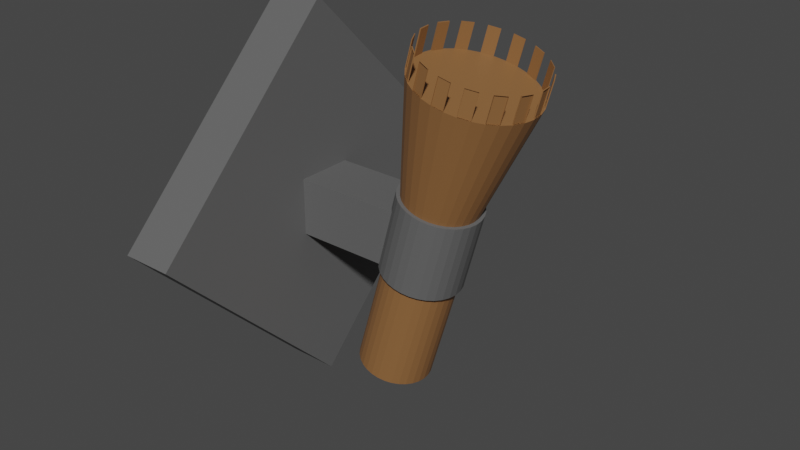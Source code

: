 # Source: Torch.blend  (saved by Blender 3.2.14; exported with 4.5.12 LTS)
import bpy
from mathutils import Matrix  # noqa: F401  (used for matrix-valued properties, if any)

bpy.ops.wm.read_factory_settings(use_empty=True)
scene = bpy.context.scene
scene.name = 'Scene'

# ---- collections
col_collection = bpy.data.collections.new('Collection'); scene.collection.children.link(col_collection)

# ---- materials (node trees are filled in below, after node groups)
mat_black = bpy.data.materials.new('Black')
mat_black.use_transparent_shadow = False
mat_wood = bpy.data.materials.new('Wood?')
mat_wood.use_transparent_shadow = False

# ---- material node trees
mat_black.use_nodes = True; mat_black.node_tree.nodes.clear()
_N = mat_black.node_tree.nodes; _L = mat_black.node_tree.links
n0 = _N.new('ShaderNodeBsdfPrincipled'); n0.name = 'Principled BSDF'; n0.location = (10, 300)
n0.distribution = 'GGX'
n0.subsurface_method = 'RANDOM_WALK_SKIN'
n0.inputs[0].default_value = (0.1193, 0.1193, 0.1193, 1.0)
n0.inputs[3].default_value = 1.45
n0.inputs[27].default_value = (0.0, 0.0, 0.0, 1.0)
n0.inputs[28].default_value = 1.0
n1 = _N.new('ShaderNodeOutputMaterial'); n1.name = 'Material Output'; n1.location = (300, 300)
_L.new(n0.outputs[0], n1.inputs[0])
n1.is_active_output = True
mat_wood.use_nodes = True; mat_wood.node_tree.nodes.clear()
_N = mat_wood.node_tree.nodes; _L = mat_wood.node_tree.links
n0 = _N.new('ShaderNodeBsdfPrincipled'); n0.name = 'Principled BSDF'; n0.location = (10, 300)
n0.distribution = 'GGX'
n0.subsurface_method = 'RANDOM_WALK_SKIN'
n0.inputs[0].default_value = (0.2738, 0.1274, 0.04538, 1.0)
n0.inputs[3].default_value = 1.45
n0.inputs[27].default_value = (0.0, 0.0, 0.0, 1.0)
n0.inputs[28].default_value = 1.0
n1 = _N.new('ShaderNodeOutputMaterial'); n1.name = 'Material Output'; n1.location = (300, 300)
_L.new(n0.outputs[0], n1.inputs[0])
n1.is_active_output = True

# ---- world
world_world = bpy.data.worlds.new('World'); scene.world = world_world
world_world.use_nodes = True; world_world.node_tree.nodes.clear()
_N = world_world.node_tree.nodes; _L = world_world.node_tree.links
n0 = _N.new('ShaderNodeOutputWorld'); n0.name = 'World Output'; n0.location = (300, 300)
n1 = _N.new('ShaderNodeBackground'); n1.name = 'Background'; n1.location = (10, 300)
n1.inputs[0].default_value = (0.05088, 0.05088, 0.05088, 1.0)
_L.new(n1.outputs[0], n0.inputs[0])
n0.is_active_output = True
world_world.color = (0.05088, 0.05088, 0.05088)
world_world.use_sun_shadow = False
world_world.sun_shadow_jitter_overblur = 0.0

# ---- meshes
me_cube_001 = bpy.data.meshes.new('Cube.001')
me_cube_001.from_pydata([(-1.0, -1.0, -1.0), (-1.0, -1.0, 1.0), (-1.0, 1.0, -1.0), (-1.0, 1.0, 1.0), (1.0, -1.0, -1.0), (1.0, -1.0, 1.0), (1.0, 1.0, -1.0), (1.0, 1.0, 1.0)], [], [(0, 1, 3, 2), (2, 3, 7, 6), (6, 7, 5, 4), (4, 5, 1, 0), (2, 6, 4, 0), (7, 3, 1, 5)])
_uv = me_cube_001.uv_layers.new(name='UVMap')
_uv.uv.foreach_set('vector', [0.375, 0.0, 0.625, 0.0, 0.625, 0.25, 0.375, 0.25, 0.375, 0.25, 0.625, 0.25, 0.625, 0.5, 0.375, 0.5, 0.375, 0.5, 0.625, 0.5, 0.625, 0.75, 0.375, 0.75, 0.375, 0.75, 0.625, 0.75, 0.625, 1.0, 0.375, 1.0, 0.125, 0.5, 0.375, 0.5, 0.375, 0.75, 0.125, 0.75, 0.625, 0.5, 0.875, 0.5, 0.875, 0.75, 0.625, 0.75])
me_cube_001.materials.append(mat_black)
me_cube_001.update()
me_cube_002 = bpy.data.meshes.new('Cube.002')
me_cube_002.from_pydata([(-1.0, -1.0, -1.0), (-1.0, -1.0, 1.0), (-1.0, 1.0, -1.0), (-1.0, 1.0, 1.0), (2.091, -1.0, -1.0), (2.091, -1.0, 1.0), (2.091, 1.0, -1.0), (2.091, 1.0, 1.0)], [], [(0, 1, 3, 2), (2, 3, 7, 6), (6, 7, 5, 4), (4, 5, 1, 0), (2, 6, 4, 0), (7, 3, 1, 5)])
_uv = me_cube_002.uv_layers.new(name='UVMap')
_uv.uv.foreach_set('vector', [0.375, 0.0, 0.625, 0.0, 0.625, 0.25, 0.375, 0.25, 0.375, 0.25, 0.625, 0.25, 0.625, 0.5, 0.375, 0.5, 0.375, 0.5, 0.625, 0.5, 0.625, 0.75, 0.375, 0.75, 0.375, 0.75, 0.625, 0.75, 0.625, 1.0, 0.375, 1.0, 0.125, 0.5, 0.375, 0.5, 0.375, 0.75, 0.125, 0.75, 0.625, 0.5, 0.875, 0.5, 0.875, 0.75, 0.625, 0.75])
me_cube_002.materials.append(mat_black)
me_cube_002.update()
me_cylinder = bpy.data.meshes.new('Cylinder')
me_cylinder.from_pydata([(-2.018e-08, 0.8414, -1.0), (-2.018e-08, 0.8414, 1.0), (0.1642, 0.8253, -1.0), (0.1642, 0.8253, 1.0), (0.322, 0.7774, -1.0), (0.322, 0.7774, 1.0), (0.4675, 0.6996, -1.0), (0.4675, 0.6996, 1.0), (0.595, 0.595, -1.0), (0.595, 0.595, 1.0), (0.6996, 0.4675, -1.0), (0.6996, 0.4675, 1.0), (0.7774, 0.322, -1.0), (0.7774, 0.322, 1.0), (0.8253, 0.1642, -1.0), (0.8253, 0.1642, 1.0), (0.8414, -3.896e-08, -1.0), (0.8414, -3.896e-08, 1.0), (0.8253, -0.1642, -1.0), (0.8253, -0.1642, 1.0), (0.7774, -0.322, -1.0), (0.7774, -0.322, 1.0), (0.6996, -0.4675, -1.0), (0.6996, -0.4675, 1.0), (0.595, -0.595, -1.0), (0.595, -0.595, 1.0), (0.4675, -0.6996, -1.0), (0.4675, -0.6996, 1.0), (0.322, -0.7774, -1.0), (0.322, -0.7774, 1.0), (0.1642, -0.8253, -1.0), (0.1642, -0.8253, 1.0), (-7.792e-08, -0.8414, -1.0), (-7.792e-08, -0.8414, 1.0), (-0.1642, -0.8253, -1.0), (-0.1642, -0.8253, 1.0), (-0.322, -0.7774, -1.0), (-0.322, -0.7774, 1.0), (-0.4675, -0.6996, -1.0), (-0.4675, -0.6996, 1.0), (-0.595, -0.595, -1.0), (-0.595, -0.595, 1.0), (-0.6996, -0.4675, -1.0), (-0.6996, -0.4675, 1.0), (-0.7774, -0.322, -1.0), (-0.7774, -0.322, 1.0), (-0.8253, -0.1642, -1.0), (-0.8253, -0.1642, 1.0), (-0.8414, 1.192e-08, -1.0), (-0.8414, 1.192e-08, 1.0), (-0.8253, 0.1642, -1.0), (-0.8253, 0.1642, 1.0), (-0.7774, 0.322, -1.0), (-0.7774, 0.322, 1.0), (-0.6996, 0.4675, -1.0), (-0.6996, 0.4675, 1.0), (-0.595, 0.595, -1.0), (-0.595, 0.595, 1.0), (-0.4675, 0.6996, -1.0), (-0.4675, 0.6996, 1.0), (-0.322, 0.7774, -1.0), (-0.322, 0.7774, 1.0), (-0.1642, 0.8253, -1.0), (-0.1642, 0.8253, 1.0), (0.0, 1.0, -1.0), (0.1951, 0.9808, -1.0), (0.1951, 0.9808, 1.0), (0.0, 1.0, 1.0), (0.3827, 0.9239, -1.0), (0.3827, 0.9239, 1.0), (0.5556, 0.8315, -1.0), (0.5556, 0.8315, 1.0), (0.7071, 0.7071, -1.0), (0.7071, 0.7071, 1.0), (0.8315, 0.5556, -1.0), (0.8315, 0.5556, 1.0), (0.9239, 0.3827, -1.0), (0.9239, 0.3827, 1.0), (0.9808, 0.1951, -1.0), (0.9808, 0.1951, 1.0), (1.0, -4.371e-08, -1.0), (1.0, -4.371e-08, 1.0), (0.9808, -0.1951, -1.0), (0.9808, -0.1951, 1.0), (0.9239, -0.3827, -1.0), (0.9239, -0.3827, 1.0), (0.8315, -0.5556, -1.0), (0.8315, -0.5556, 1.0), (0.7071, -0.7071, -1.0), (0.7071, -0.7071, 1.0), (0.5556, -0.8315, -1.0), (0.5556, -0.8315, 1.0), (0.3827, -0.9239, -1.0), (0.3827, -0.9239, 1.0), (0.1951, -0.9808, -1.0), (0.1951, -0.9808, 1.0), (-8.742e-08, -1.0, -1.0), (-8.742e-08, -1.0, 1.0), (-0.1951, -0.9808, -1.0), (-0.1951, -0.9808, 1.0), (-0.3827, -0.9239, -1.0), (-0.3827, -0.9239, 1.0), (-0.5556, -0.8315, -1.0), (-0.5556, -0.8315, 1.0), (-0.7071, -0.7071, -1.0), (-0.7071, -0.7071, 1.0), (-0.8315, -0.5556, -1.0), (-0.8315, -0.5556, 1.0), (-0.9239, -0.3827, -1.0), (-0.9239, -0.3827, 1.0), (-0.9808, -0.1951, -1.0), (-0.9808, -0.1951, 1.0), (-1.0, 1.192e-08, -1.0), (-1.0, 1.192e-08, 1.0), (-0.9808, 0.1951, -1.0), (-0.9808, 0.1951, 1.0), (-0.9239, 0.3827, -1.0), (-0.9239, 0.3827, 1.0), (-0.8315, 0.5556, -1.0), (-0.8315, 0.5556, 1.0), (-0.7071, 0.7071, -1.0), (-0.7071, 0.7071, 1.0), (-0.5556, 0.8315, -1.0), (-0.5556, 0.8315, 1.0), (-0.3827, 0.9239, -1.0), (-0.3827, 0.9239, 1.0), (-0.1951, 0.9808, -1.0), (-0.1951, 0.9808, 1.0)], [], [(64, 67, 66, 65), (65, 66, 69, 68), (68, 69, 71, 70), (70, 71, 73, 72), (72, 73, 75, 74), (74, 75, 77, 76), (76, 77, 79, 78), (78, 79, 81, 80), (80, 81, 83, 82), (82, 83, 85, 84), (84, 85, 87, 86), (86, 87, 89, 88), (88, 89, 91, 90), (90, 91, 93, 92), (92, 93, 95, 94), (94, 95, 97, 96), (96, 97, 99, 98), (98, 99, 101, 100), (100, 101, 103, 102), (102, 103, 105, 104), (104, 105, 107, 106), (106, 107, 109, 108), (108, 109, 111, 110), (110, 111, 113, 112), (112, 113, 115, 114), (114, 115, 117, 116), (116, 117, 119, 118), (118, 119, 121, 120), (120, 121, 123, 122), (122, 123, 125, 124), (124, 125, 127, 126), (126, 127, 67, 64), (2, 0, 64, 65), (1, 3, 66, 67), (4, 2, 65, 68), (3, 5, 69, 66), (6, 4, 68, 70), (5, 7, 71, 69), (8, 6, 70, 72), (7, 9, 73, 71), (10, 8, 72, 74), (9, 11, 75, 73), (12, 10, 74, 76), (11, 13, 77, 75), (14, 12, 76, 78), (13, 15, 79, 77), (16, 14, 78, 80), (15, 17, 81, 79), (18, 16, 80, 82), (17, 19, 83, 81), (20, 18, 82, 84), (19, 21, 85, 83), (22, 20, 84, 86), (21, 23, 87, 85), (24, 22, 86, 88), (23, 25, 89, 87), (26, 24, 88, 90), (25, 27, 91, 89), (28, 26, 90, 92), (27, 29, 93, 91), (30, 28, 92, 94), (29, 31, 95, 93), (32, 30, 94, 96), (31, 33, 97, 95), (34, 32, 96, 98), (33, 35, 99, 97), (36, 34, 98, 100), (35, 37, 101, 99), (38, 36, 100, 102), (37, 39, 103, 101), (40, 38, 102, 104), (39, 41, 105, 103), (42, 40, 104, 106), (41, 43, 107, 105), (44, 42, 106, 108), (43, 45, 109, 107), (46, 44, 108, 110), (45, 47, 111, 109), (48, 46, 110, 112), (47, 49, 113, 111), (50, 48, 112, 114), (49, 51, 115, 113), (52, 50, 114, 116), (51, 53, 117, 115), (54, 52, 116, 118), (53, 55, 119, 117), (56, 54, 118, 120), (55, 57, 121, 119), (58, 56, 120, 122), (57, 59, 123, 121), (60, 58, 122, 124), (59, 61, 125, 123), (62, 60, 124, 126), (61, 63, 127, 125), (0, 62, 126, 64), (63, 1, 67, 127)])
_uv = me_cylinder.uv_layers.new(name='UVMap')
_uv.uv.foreach_set('vector', [1.0, 0.5, 1.0, 1.0, 0.9688, 1.0, 0.9688, 0.5, 0.9688, 0.5, 0.9688, 1.0, 0.9375, 1.0, 0.9375, 0.5, 0.9375, 0.5, 0.9375, 1.0, 0.9062, 1.0, 0.9062, 0.5, 0.9062, 0.5, 0.9062, 1.0, 0.875, 1.0, 0.875, 0.5, 0.875, 0.5, 0.875, 1.0, 0.8438, 1.0, 0.8438, 0.5, 0.8438, 0.5, 0.8438, 1.0, 0.8125, 1.0, 0.8125, 0.5, 0.8125, 0.5, 0.8125, 1.0, 0.7812, 1.0, 0.7812, 0.5, 0.7812, 0.5, 0.7812, 1.0, 0.75, 1.0, 0.75, 0.5, 0.75, 0.5, 0.75, 1.0, 0.7188, 1.0, 0.7188, 0.5, 0.7188, 0.5, 0.7188, 1.0, 0.6875, 1.0, 0.6875, 0.5, 0.6875, 0.5, 0.6875, 1.0, 0.6562, 1.0, 0.6562, 0.5, 0.6562, 0.5, 0.6562, 1.0, 0.625, 1.0, 0.625, 0.5, 0.625, 0.5, 0.625, 1.0, 0.5938, 1.0, 0.5938, 0.5, 0.5938, 0.5, 0.5938, 1.0, 0.5625, 1.0, 0.5625, 0.5, 0.5625, 0.5, 0.5625, 1.0, 0.5312, 1.0, 0.5312, 0.5, 0.5312, 0.5, 0.5312, 1.0, 0.5, 1.0, 0.5, 0.5, 0.5, 0.5, 0.5, 1.0, 0.4688, 1.0, 0.4688, 0.5, 0.4688, 0.5, 0.4688, 1.0, 0.4375, 1.0, 0.4375, 0.5, 0.4375, 0.5, 0.4375, 1.0, 0.4062, 1.0, 0.4062, 0.5, 0.4062, 0.5, 0.4062, 1.0, 0.375, 1.0, 0.375, 0.5, 0.375, 0.5, 0.375, 1.0, 0.3438, 1.0, 0.3438, 0.5, 0.3438, 0.5, 0.3438, 1.0, 0.3125, 1.0, 0.3125, 0.5, 0.3125, 0.5, 0.3125, 1.0, 0.2812, 1.0, 0.2812, 0.5, 0.2812, 0.5, 0.2812, 1.0, 0.25, 1.0, 0.25, 0.5, 0.25, 0.5, 0.25, 1.0, 0.2188, 1.0, 0.2188, 0.5, 0.2188, 0.5, 0.2188, 1.0, 0.1875, 1.0, 0.1875, 0.5, 0.1875, 0.5, 0.1875, 1.0, 0.1562, 1.0, 0.1562, 0.5, 0.1562, 0.5, 0.1562, 1.0, 0.125, 1.0, 0.125, 0.5, 0.125, 0.5, 0.125, 1.0, 0.09375, 1.0, 0.09375, 0.5, 0.09375, 0.5, 0.09375, 1.0, 0.0625, 1.0, 0.0625, 0.5, 0.0625, 0.5, 0.0625, 1.0, 0.03125, 1.0, 0.03125, 0.5, 0.03125, 0.5, 0.03125, 1.0, 0.0, 1.0, 0.0, 0.5, 0.7894, 0.4481, 0.75, 0.4519, 0.75, 0.49, 0.7968, 0.4854, 0.25, 0.4519, 0.2894, 0.4481, 0.2968, 0.4854, 0.25, 0.49, 0.8273, 0.4366, 0.7894, 0.4481, 0.7968, 0.4854, 0.8418, 0.4717, 0.2894, 0.4481, 0.3273, 0.4366, 0.3418, 0.4717, 0.2968, 0.4854, 0.8622, 0.4179, 0.8273, 0.4366, 0.8418, 0.4717, 0.8833, 0.4496, 0.3273, 0.4366, 0.3622, 0.4179, 0.3833, 0.4496, 0.3418, 0.4717, 0.8928, 0.3928, 0.8622, 0.4179, 0.8833, 0.4496, 0.9197, 0.4197, 0.3622, 0.4179, 0.3928, 0.3928, 0.4197, 0.4197, 0.3833, 0.4496, 0.9179, 0.3622, 0.8928, 0.3928, 0.9197, 0.4197, 0.9496, 0.3833, 0.3928, 0.3928, 0.4179, 0.3622, 0.4496, 0.3833, 0.4197, 0.4197, 0.9366, 0.3273, 0.9179, 0.3622, 0.9496, 0.3833, 0.9717, 0.3418, 0.4179, 0.3622, 0.4366, 0.3273, 0.4717, 0.3418, 0.4496, 0.3833, 0.9481, 0.2894, 0.9366, 0.3273, 0.9717, 0.3418, 0.9854, 0.2968, 0.4366, 0.3273, 0.4481, 0.2894, 0.4854, 0.2968, 0.4717, 0.3418, 0.9519, 0.25, 0.9481, 0.2894, 0.9854, 0.2968, 0.99, 0.25, 0.4481, 0.2894, 0.4519, 0.25, 0.49, 0.25, 0.4854, 0.2968, 0.9481, 0.2106, 0.9519, 0.25, 0.99, 0.25, 0.9854, 0.2032, 0.4519, 0.25, 0.4481, 0.2106, 0.4854, 0.2032, 0.49, 0.25, 0.9366, 0.1727, 0.9481, 0.2106, 0.9854, 0.2032, 0.9717, 0.1582, 0.4481, 0.2106, 0.4366, 0.1727, 0.4717, 0.1582, 0.4854, 0.2032, 0.9179, 0.1378, 0.9366, 0.1727, 0.9717, 0.1582, 0.9496, 0.1167, 0.4366, 0.1727, 0.4179, 0.1378, 0.4496, 0.1167, 0.4717, 0.1582, 0.8928, 0.1072, 0.9179, 0.1378, 0.9496, 0.1167, 0.9197, 0.08029, 0.4179, 0.1378, 0.3928, 0.1072, 0.4197, 0.08029, 0.4496, 0.1167, 0.8622, 0.08209, 0.8928, 0.1072, 0.9197, 0.08029, 0.8833, 0.05045, 0.3928, 0.1072, 0.3622, 0.08209, 0.3833, 0.05045, 0.4197, 0.08029, 0.8273, 0.06343, 0.8622, 0.08209, 0.8833, 0.05045, 0.8418, 0.02827, 0.3622, 0.08209, 0.3273, 0.06343, 0.3418, 0.02827, 0.3833, 0.05045, 0.7894, 0.05194, 0.8273, 0.06343, 0.8418, 0.02827, 0.7968, 0.01461, 0.3273, 0.06343, 0.2894, 0.05194, 0.2968, 0.01461, 0.3418, 0.02827, 0.75, 0.04806, 0.7894, 0.05194, 0.7968, 0.01461, 0.75, 0.01, 0.2894, 0.05194, 0.25, 0.04806, 0.25, 0.01, 0.2968, 0.01461, 0.7106, 0.05194, 0.75, 0.04806, 0.75, 0.01, 0.7032, 0.01461, 0.25, 0.04806, 0.2106, 0.05194, 0.2032, 0.01461, 0.25, 0.01, 0.6727, 0.06343, 0.7106, 0.05194, 0.7032, 0.01461, 0.6582, 0.02827, 0.2106, 0.05194, 0.1727, 0.06343, 0.1582, 0.02827, 0.2032, 0.01461, 0.6378, 0.08209, 0.6727, 0.06343, 0.6582, 0.02827, 0.6167, 0.05045, 0.1727, 0.06343, 0.1378, 0.08209, 0.1167, 0.05045, 0.1582, 0.02827, 0.6072, 0.1072, 0.6378, 0.08209, 0.6167, 0.05045, 0.5803, 0.08029, 0.1378, 0.08209, 0.1072, 0.1072, 0.08029, 0.08029, 0.1167, 0.05045, 0.5821, 0.1378, 0.6072, 0.1072, 0.5803, 0.08029, 0.5504, 0.1167, 0.1072, 0.1072, 0.08209, 0.1378, 0.05045, 0.1167, 0.08029, 0.08029, 0.5634, 0.1727, 0.5821, 0.1378, 0.5504, 0.1167, 0.5283, 0.1582, 0.08209, 0.1378, 0.06343, 0.1727, 0.02827, 0.1582, 0.05045, 0.1167, 0.5519, 0.2106, 0.5634, 0.1727, 0.5283, 0.1582, 0.5146, 0.2032, 0.06343, 0.1727, 0.05194, 0.2106, 0.01461, 0.2032, 0.02827, 0.1582, 0.5481, 0.25, 0.5519, 0.2106, 0.5146, 0.2032, 0.51, 0.25, 0.05194, 0.2106, 0.04806, 0.25, 0.01, 0.25, 0.01461, 0.2032, 0.5519, 0.2894, 0.5481, 0.25, 0.51, 0.25, 0.5146, 0.2968, 0.04806, 0.25, 0.05194, 0.2894, 0.01461, 0.2968, 0.01, 0.25, 0.5634, 0.3273, 0.5519, 0.2894, 0.5146, 0.2968, 0.5283, 0.3418, 0.05194, 0.2894, 0.06343, 0.3273, 0.02827, 0.3418, 0.01461, 0.2968, 0.5821, 0.3622, 0.5634, 0.3273, 0.5283, 0.3418, 0.5504, 0.3833, 0.06343, 0.3273, 0.08209, 0.3622, 0.05045, 0.3833, 0.02827, 0.3418, 0.6072, 0.3928, 0.5821, 0.3622, 0.5504, 0.3833, 0.5803, 0.4197, 0.08209, 0.3622, 0.1072, 0.3928, 0.08029, 0.4197, 0.05045, 0.3833, 0.6378, 0.4179, 0.6072, 0.3928, 0.5803, 0.4197, 0.6167, 0.4496, 0.1072, 0.3928, 0.1378, 0.4179, 0.1167, 0.4496, 0.08029, 0.4197, 0.6727, 0.4366, 0.6378, 0.4179, 0.6167, 0.4496, 0.6582, 0.4717, 0.1378, 0.4179, 0.1727, 0.4366, 0.1582, 0.4717, 0.1167, 0.4496, 0.7106, 0.4481, 0.6727, 0.4366, 0.6582, 0.4717, 0.7032, 0.4854, 0.1727, 0.4366, 0.2106, 0.4481, 0.2032, 0.4854, 0.1582, 0.4717, 0.75, 0.4519, 0.7106, 0.4481, 0.7032, 0.4854, 0.75, 0.49, 0.2106, 0.4481, 0.25, 0.4519, 0.25, 0.49, 0.2032, 0.4854])
me_cylinder.materials.append(mat_black)
me_cylinder.update()
me_cylinder_001 = bpy.data.meshes.new('Cylinder.001')
me_cylinder_001.from_pydata([(0.0, 1.0, -1.0), (0.0, 1.0, 1.0), (0.1951, 0.9808, -1.0), (0.1951, 0.9808, 1.0), (0.3827, 0.9239, -1.0), (0.3827, 0.9239, 1.0), (0.5556, 0.8315, -1.0), (0.5556, 0.8315, 1.0), (0.7071, 0.7071, -1.0), (0.7071, 0.7071, 1.0), (0.8315, 0.5556, -1.0), (0.8315, 0.5556, 1.0), (0.9239, 0.3827, -1.0), (0.9239, 0.3827, 1.0), (0.9808, 0.1951, -1.0), (0.9808, 0.1951, 1.0), (1.0, -4.371e-08, -1.0), (1.0, -4.371e-08, 1.0), (0.9808, -0.1951, -1.0), (0.9808, -0.1951, 1.0), (0.9239, -0.3827, -1.0), (0.9239, -0.3827, 1.0), (0.8315, -0.5556, -1.0), (0.8315, -0.5556, 1.0), (0.7071, -0.7071, -1.0), (0.7071, -0.7071, 1.0), (0.5556, -0.8315, -1.0), (0.5556, -0.8315, 1.0), (0.3827, -0.9239, -1.0), (0.3827, -0.9239, 1.0), (0.1951, -0.9808, -1.0), (0.1951, -0.9808, 1.0), (-8.742e-08, -1.0, -1.0), (-8.742e-08, -1.0, 1.0), (-0.1951, -0.9808, -1.0), (-0.1951, -0.9808, 1.0), (-0.3827, -0.9239, -1.0), (-0.3827, -0.9239, 1.0), (-0.5556, -0.8315, -1.0), (-0.5556, -0.8315, 1.0), (-0.7071, -0.7071, -1.0), (-0.7071, -0.7071, 1.0), (-0.8315, -0.5556, -1.0), (-0.8315, -0.5556, 1.0), (-0.9239, -0.3827, -1.0), (-0.9239, -0.3827, 1.0), (-0.9808, -0.1951, -1.0), (-0.9808, -0.1951, 1.0), (-1.0, 1.192e-08, -1.0), (-1.0, 1.192e-08, 1.0), (-0.9808, 0.1951, -1.0), (-0.9808, 0.1951, 1.0), (-0.9239, 0.3827, -1.0), (-0.9239, 0.3827, 1.0), (-0.8315, 0.5556, -1.0), (-0.8315, 0.5556, 1.0), (-0.7071, 0.7071, -1.0), (-0.7071, 0.7071, 1.0), (-0.5556, 0.8315, -1.0), (-0.5556, 0.8315, 1.0), (-0.3827, 0.9239, -1.0), (-0.3827, 0.9239, 1.0), (-0.1951, 0.9808, -1.0), (-0.1951, 0.9808, 1.0), (0.3896, 1.608, 4.404), (0.06977, 1.639, 4.404), (0.6971, 1.514, 4.404), (0.9805, 1.363, 4.404), (1.229, 1.159, 4.404), (1.433, 0.9107, 4.404), (1.584, 0.6273, 4.404), (1.678, 0.3198, 4.404), (1.709, -5.391e-08, 4.404), (1.678, -0.3198, 4.404), (1.584, -0.6273, 4.404), (1.433, -0.9107, 4.404), (1.229, -1.159, 4.404), (0.9805, -1.363, 4.404), (0.6971, -1.514, 4.404), (0.3896, -1.608, 4.404), (0.06977, -1.639, 4.404), (-0.25, -1.608, 4.404), (-0.5575, -1.514, 4.404), (-0.8409, -1.363, 4.404), (-1.089, -1.159, 4.404), (-1.293, -0.9107, 4.404), (-1.445, -0.6273, 4.404), (-1.538, -0.3198, 4.404), (-1.569, 3.729e-08, 4.404), (-1.538, 0.3198, 4.404), (-1.445, 0.6273, 4.404), (-1.293, 0.9107, 4.404), (-1.089, 1.159, 4.404), (-0.8409, 1.363, 4.404), (-0.5575, 1.514, 4.404), (-0.25, 1.608, 4.404), (-0.05583, 1.0, -4.209), (0.1393, 0.9808, -4.209), (0.3269, 0.9239, -4.209), (0.4997, 0.8315, -4.209), (0.6513, 0.7071, -4.209), (0.7756, 0.5556, -4.209), (0.8681, 0.3827, -4.209), (0.925, 0.1951, -4.209), (0.9442, -4.371e-08, -4.209), (0.925, -0.1951, -4.209), (0.8681, -0.3827, -4.209), (0.7756, -0.5556, -4.209), (0.6513, -0.7071, -4.209), (0.4997, -0.8315, -4.209), (0.3269, -0.9239, -4.209), (0.1393, -0.9808, -4.209), (-0.05583, -1.0, -4.209), (-0.2509, -0.9808, -4.209), (-0.4385, -0.9239, -4.209), (-0.6114, -0.8315, -4.209), (-0.7629, -0.7071, -4.209), (-0.8873, -0.5556, -4.209), (-0.9797, -0.3827, -4.209), (-1.037, -0.1951, -4.209), (-1.056, 1.192e-08, -4.209), (-1.037, 0.1951, -4.209), (-0.9797, 0.3827, -4.209), (-0.8873, 0.5556, -4.209), (-0.7629, 0.7071, -4.209), (-0.6114, 0.8315, -4.209), (-0.4385, 0.9239, -4.209), (-0.2509, 0.9808, -4.209), (0.3896, 1.608, 5.131), (0.06977, 1.639, 5.131), (0.6971, 1.514, 5.131), (0.9805, 1.363, 5.131), (1.229, 1.159, 5.131), (1.433, 0.9107, 5.131), (1.584, 0.6273, 5.131), (1.678, 0.3198, 5.131), (1.709, -5.391e-08, 5.131), (1.678, -0.3198, 5.131), (1.584, -0.6273, 5.131), (1.433, -0.9107, 5.131), (1.229, -1.159, 5.131), (0.9805, -1.363, 5.131), (0.6971, -1.514, 5.131), (0.3896, -1.608, 5.131), (0.06977, -1.639, 5.131), (-0.25, -1.608, 5.131), (-0.5575, -1.514, 5.131), (-0.8409, -1.363, 5.131), (-1.089, -1.159, 5.131), (-1.293, -0.9107, 5.131), (-1.445, -0.6273, 5.131), (-1.538, -0.3198, 5.131), (-1.569, 3.729e-08, 5.131), (-1.538, 0.3198, 5.131), (-1.445, 0.6273, 5.131), (-1.293, 0.9107, 5.131), (-1.089, 1.159, 5.131), (-0.8409, 1.363, 5.131), (-0.5575, 1.514, 5.131), (-0.25, 1.608, 5.131), (-1.426, -0.6173, 4.404), (-1.275, -0.9007, 4.404), (-1.426, -0.6173, 5.131), (-1.275, -0.9007, 5.131), (-1.54, 0.002927, 4.404), (-1.508, -0.3169, 4.404), (-1.54, 0.002927, 5.131), (-1.508, -0.3169, 5.131), (-1.408, 0.616, 4.404), (-1.501, 0.3085, 4.404), (-1.408, 0.616, 5.131), (-1.501, 0.3085, 5.131), (-1.082, 1.153, 4.404), (-1.286, 0.9049, 4.404), (-1.082, 1.153, 5.131), (-1.286, 0.9049, 5.131), (-0.5533, 1.506, 4.404), (-0.8367, 1.355, 4.404), (-0.5533, 1.506, 5.131), (-0.8367, 1.355, 5.131), (0.07095, 1.627, 4.404), (-0.2489, 1.596, 4.404), (0.07095, 1.627, 5.131), (-0.2489, 1.596, 5.131), (0.6893, 1.489, 4.404), (0.3818, 1.582, 4.404), (0.6893, 1.489, 5.131), (0.3818, 1.582, 5.131), (1.219, 1.148, 4.404), (0.971, 1.351, 4.404), (1.219, 1.148, 5.131), (0.971, 1.351, 5.131), (1.561, 0.6148, 4.404), (1.409, 0.8982, 4.404), (1.561, 0.6148, 5.131), (1.409, 0.8982, 5.131), (1.683, -0.002588, 4.404), (1.651, 0.3172, 4.404), (1.683, -0.002588, 5.131), (1.651, 0.3172, 5.131), (1.547, -0.6161, 4.404), (1.641, -0.3086, 4.404), (1.547, -0.6161, 5.131), (1.641, -0.3086, 5.131), (1.203, -1.138, 4.404), (1.406, -0.8891, 4.404), (1.203, -1.138, 5.131), (1.406, -0.8891, 5.131), (0.6841, -1.49, 4.404), (0.9675, -1.339, 4.404), (0.6841, -1.49, 5.131), (0.9675, -1.339, 5.131), (0.06758, -1.617, 4.404), (0.3874, -1.585, 4.404), (0.06758, -1.617, 5.131), (0.3874, -1.585, 5.131), (-0.5485, -1.485, 4.404), (-0.241, -1.578, 4.404), (-0.5485, -1.485, 5.131), (-0.241, -1.578, 5.131), (-1.071, -1.136, 4.404), (-0.8221, -1.34, 4.404), (-1.071, -1.136, 5.131), (-0.8221, -1.34, 5.131)], [], [(0, 1, 3, 2), (2, 3, 5, 4), (4, 5, 7, 6), (6, 7, 9, 8), (8, 9, 11, 10), (10, 11, 13, 12), (12, 13, 15, 14), (14, 15, 17, 16), (16, 17, 19, 18), (18, 19, 21, 20), (20, 21, 23, 22), (22, 23, 25, 24), (24, 25, 27, 26), (26, 27, 29, 28), (28, 29, 31, 30), (30, 31, 33, 32), (32, 33, 35, 34), (34, 35, 37, 36), (36, 37, 39, 38), (38, 39, 41, 40), (40, 41, 43, 42), (42, 43, 45, 44), (44, 45, 47, 46), (46, 47, 49, 48), (48, 49, 51, 50), (50, 51, 53, 52), (52, 53, 55, 54), (54, 55, 57, 56), (56, 57, 59, 58), (58, 59, 61, 60), (53, 51, 89, 90), (60, 61, 63, 62), (62, 63, 1, 0), (36, 38, 115, 114), (152, 166, 164, 88), (9, 7, 67, 68), (27, 25, 76, 77), (45, 43, 85, 86), (63, 61, 94, 95), (19, 17, 72, 73), (37, 35, 81, 82), (55, 53, 90, 91), (11, 9, 68, 69), (29, 27, 77, 78), (47, 45, 86, 87), (3, 1, 65, 64), (1, 63, 95, 65), (21, 19, 73, 74), (39, 37, 82, 83), (57, 55, 91, 92), (13, 11, 69, 70), (31, 29, 78, 79), (49, 47, 87, 88), (5, 3, 64, 66), (23, 21, 74, 75), (41, 39, 83, 84), (59, 57, 92, 93), (15, 13, 70, 71), (33, 31, 79, 80), (51, 49, 88, 89), (7, 5, 66, 67), (25, 23, 75, 76), (43, 41, 84, 85), (61, 59, 93, 94), (17, 15, 71, 72), (35, 33, 80, 81), (96, 97, 98, 99, 100, 101, 102, 103, 104, 105, 106, 107, 108, 109, 110, 111, 112, 113, 114, 115, 116, 117, 118, 119, 120, 121, 122, 123, 124, 125, 126, 127), (54, 56, 124, 123), (10, 12, 102, 101), (28, 30, 111, 110), (46, 48, 120, 119), (2, 4, 98, 97), (20, 22, 107, 106), (38, 40, 116, 115), (56, 58, 125, 124), (12, 14, 103, 102), (30, 32, 112, 111), (48, 50, 121, 120), (4, 6, 99, 98), (22, 24, 108, 107), (40, 42, 117, 116), (58, 60, 126, 125), (14, 16, 104, 103), (32, 34, 113, 112), (50, 52, 122, 121), (6, 8, 100, 99), (24, 26, 109, 108), (42, 44, 118, 117), (60, 62, 127, 126), (16, 18, 105, 104), (34, 36, 114, 113), (52, 54, 123, 122), (8, 10, 101, 100), (26, 28, 110, 109), (44, 46, 119, 118), (0, 2, 97, 96), (62, 0, 96, 127), (18, 20, 106, 105), (139, 207, 206, 140), (153, 171, 170, 154), (142, 210, 208, 78), (156, 174, 172, 92), (130, 186, 184, 66), (144, 214, 212, 80), (94, 176, 177, 93), (67, 189, 191, 131), (146, 218, 216, 82), (159, 183, 182, 129), (134, 194, 192, 70), (147, 223, 222, 148), (135, 199, 198, 136), (149, 163, 162, 150), (73, 201, 203, 137), (64, 65, 95, 94, 93, 92, 91, 90, 89, 88, 87, 86, 85, 84, 83, 82, 81, 80, 79, 78, 77, 76, 75, 74, 73, 72, 71, 70, 69, 68, 67, 66), (160, 162, 163, 161), (150, 162, 160, 86), (85, 161, 163, 149), (86, 160, 161, 85), (164, 166, 167, 165), (151, 167, 166, 152), (88, 164, 165, 87), (87, 165, 167, 151), (168, 170, 171, 169), (154, 170, 168, 90), (89, 169, 171, 153), (90, 168, 169, 89), (172, 174, 175, 173), (155, 175, 174, 156), (91, 173, 175, 155), (92, 172, 173, 91), (176, 178, 179, 177), (93, 177, 179, 157), (157, 179, 178, 158), (158, 178, 176, 94), (180, 182, 183, 181), (129, 182, 180, 65), (95, 181, 183, 159), (65, 180, 181, 95), (184, 186, 187, 185), (128, 187, 186, 130), (66, 184, 185, 64), (64, 185, 187, 128), (188, 190, 191, 189), (68, 188, 189, 67), (132, 190, 188, 68), (131, 191, 190, 132), (192, 194, 195, 193), (69, 193, 195, 133), (133, 195, 194, 134), (70, 192, 193, 69), (196, 198, 199, 197), (136, 198, 196, 72), (71, 197, 199, 135), (72, 196, 197, 71), (200, 202, 203, 201), (137, 203, 202, 138), (74, 200, 201, 73), (138, 202, 200, 74), (204, 206, 207, 205), (140, 206, 204, 76), (75, 205, 207, 139), (76, 204, 205, 75), (208, 210, 211, 209), (77, 209, 211, 141), (78, 208, 209, 77), (141, 211, 210, 142), (212, 214, 215, 213), (80, 212, 213, 79), (143, 215, 214, 144), (79, 213, 215, 143), (216, 218, 219, 217), (82, 216, 217, 81), (145, 219, 218, 146), (81, 217, 219, 145), (220, 222, 223, 221), (148, 222, 220, 84), (83, 221, 223, 147), (84, 220, 221, 83)])
_uv = me_cylinder_001.uv_layers.new(name='UVMap')
_uv.uv.foreach_set('vector', [1.0, 0.5, 1.0, 1.0, 0.9688, 1.0, 0.9688, 0.5, 0.9688, 0.5, 0.9688, 1.0, 0.9375, 1.0, 0.9375, 0.5, 0.9375, 0.5, 0.9375, 1.0, 0.9062, 1.0, 0.9062, 0.5, 0.9062, 0.5, 0.9062, 1.0, 0.875, 1.0, 0.875, 0.5, 0.875, 0.5, 0.875, 1.0, 0.8438, 1.0, 0.8438, 0.5, 0.8438, 0.5, 0.8438, 1.0, 0.8125, 1.0, 0.8125, 0.5, 0.8125, 0.5, 0.8125, 1.0, 0.7812, 1.0, 0.7812, 0.5, 0.7812, 0.5, 0.7812, 1.0, 0.75, 1.0, 0.75, 0.5, 0.75, 0.5, 0.75, 1.0, 0.7188, 1.0, 0.7188, 0.5, 0.7188, 0.5, 0.7188, 1.0, 0.6875, 1.0, 0.6875, 0.5, 0.6875, 0.5, 0.6875, 1.0, 0.6562, 1.0, 0.6562, 0.5, 0.6562, 0.5, 0.6562, 1.0, 0.625, 1.0, 0.625, 0.5, 0.625, 0.5, 0.625, 1.0, 0.5938, 1.0, 0.5938, 0.5, 0.5938, 0.5, 0.5938, 1.0, 0.5625, 1.0, 0.5625, 0.5, 0.5625, 0.5, 0.5625, 1.0, 0.5312, 1.0, 0.5312, 0.5, 0.5312, 0.5, 0.5312, 1.0, 0.5, 1.0, 0.5, 0.5, 0.5, 0.5, 0.5, 1.0, 0.4688, 1.0, 0.4688, 0.5, 0.4688, 0.5, 0.4688, 1.0, 0.4375, 1.0, 0.4375, 0.5, 0.4375, 0.5, 0.4375, 1.0, 0.4062, 1.0, 0.4062, 0.5, 0.4062, 0.5, 0.4062, 1.0, 0.375, 1.0, 0.375, 0.5, 0.375, 0.5, 0.375, 1.0, 0.3438, 1.0, 0.3438, 0.5, 0.3438, 0.5, 0.3438, 1.0, 0.3125, 1.0, 0.3125, 0.5, 0.3125, 0.5, 0.3125, 1.0, 0.2812, 1.0, 0.2812, 0.5, 0.2812, 0.5, 0.2812, 1.0, 0.25, 1.0, 0.25, 0.5, 0.25, 0.5, 0.25, 1.0, 0.2188, 1.0, 0.2188, 0.5, 0.2188, 0.5, 0.2188, 1.0, 0.1875, 1.0, 0.1875, 0.5, 0.1875, 0.5, 0.1875, 1.0, 0.1562, 1.0, 0.1562, 0.5, 0.1562, 0.5, 0.1562, 1.0, 0.125, 1.0, 0.125, 0.5, 0.125, 0.5, 0.125, 1.0, 0.09375, 1.0, 0.09375, 0.5, 0.09375, 0.5, 0.09375, 1.0, 0.0625, 1.0, 0.0625, 0.5, 0.1875, 1.0, 0.2188, 1.0, 0.2188, 1.0, 0.1875, 1.0, 0.0625, 0.5, 0.0625, 1.0, 0.03125, 1.0, 0.03125, 0.5, 0.03125, 0.5, 0.03125, 1.0, 0.0, 1.0, 0.0, 0.5, 0.4375, 0.5, 0.4062, 0.5, 0.4062, 0.5, 0.4375, 0.5, 0.0, 0.0, 0.0, 0.0, 0.0, 0.0, 0.0, 0.0, 0.875, 1.0, 0.9062, 1.0, 0.9062, 1.0, 0.875, 1.0, 0.5938, 1.0, 0.625, 1.0, 0.625, 1.0, 0.5938, 1.0, 0.3125, 1.0, 0.3438, 1.0, 0.3438, 1.0, 0.3125, 1.0, 0.03125, 1.0, 0.0625, 1.0, 0.0625, 1.0, 0.03125, 1.0, 0.7188, 1.0, 0.75, 1.0, 0.75, 1.0, 0.7188, 1.0, 0.4375, 1.0, 0.4688, 1.0, 0.4688, 1.0, 0.4375, 1.0, 0.1562, 1.0, 0.1875, 1.0, 0.1875, 1.0, 0.1562, 1.0, 0.8438, 1.0, 0.875, 1.0, 0.875, 1.0, 0.8438, 1.0, 0.5625, 1.0, 0.5938, 1.0, 0.5938, 1.0, 0.5625, 1.0, 0.2812, 1.0, 0.3125, 1.0, 0.3125, 1.0, 0.2812, 1.0, 0.9688, 1.0, 1.0, 1.0, 1.0, 1.0, 0.9688, 1.0, 0.0, 1.0, 0.03125, 1.0, 0.03125, 1.0, 0.0, 1.0, 0.6875, 1.0, 0.7188, 1.0, 0.7188, 1.0, 0.6875, 1.0, 0.4062, 1.0, 0.4375, 1.0, 0.4375, 1.0, 0.4062, 1.0, 0.125, 1.0, 0.1562, 1.0, 0.1562, 1.0, 0.125, 1.0, 0.8125, 1.0, 0.8438, 1.0, 0.8438, 1.0, 0.8125, 1.0, 0.5312, 1.0, 0.5625, 1.0, 0.5625, 1.0, 0.5312, 1.0, 0.25, 1.0, 0.2812, 1.0, 0.2812, 1.0, 0.25, 1.0, 0.9375, 1.0, 0.9688, 1.0, 0.9688, 1.0, 0.9375, 1.0, 0.6562, 1.0, 0.6875, 1.0, 0.6875, 1.0, 0.6562, 1.0, 0.375, 1.0, 0.4062, 1.0, 0.4062, 1.0, 0.375, 1.0, 0.09375, 1.0, 0.125, 1.0, 0.125, 1.0, 0.09375, 1.0, 0.7812, 1.0, 0.8125, 1.0, 0.8125, 1.0, 0.7812, 1.0, 0.5, 1.0, 0.5312, 1.0, 0.5312, 1.0, 0.5, 1.0, 0.2188, 1.0, 0.25, 1.0, 0.25, 1.0, 0.2188, 1.0, 0.9062, 1.0, 0.9375, 1.0, 0.9375, 1.0, 0.9062, 1.0, 0.625, 1.0, 0.6562, 1.0, 0.6562, 1.0, 0.625, 1.0, 0.3438, 1.0, 0.375, 1.0, 0.375, 1.0, 0.3438, 1.0, 0.0625, 1.0, 0.09375, 1.0, 0.09375, 1.0, 0.0625, 1.0, 0.75, 1.0, 0.7812, 1.0, 0.7812, 1.0, 0.75, 1.0, 0.4688, 1.0, 0.5, 1.0, 0.5, 1.0, 0.4688, 1.0, 0.75, 0.49, 0.7968, 0.4854, 0.8418, 0.4717, 0.8833, 0.4496, 0.9197, 0.4197, 0.9496, 0.3833, 0.9717, 0.3418, 0.9854, 0.2968, 0.99, 0.25, 0.9854, 0.2032, 0.9717, 0.1582, 0.9496, 0.1167, 0.9197, 0.08029, 0.8833, 0.05045, 0.8418, 0.02827, 0.7968, 0.01461, 0.75, 0.01, 0.7032, 0.01461, 0.6582, 0.02827, 0.6167, 0.05045, 0.5803, 0.08029, 0.5504, 0.1167, 0.5283, 0.1582, 0.5146, 0.2032, 0.51, 0.25, 0.5146, 0.2968, 0.5283, 0.3418, 0.5504, 0.3833, 0.5803, 0.4197, 0.6167, 0.4496, 0.6582, 0.4717, 0.7032, 0.4854, 0.1562, 0.5, 0.125, 0.5, 0.125, 0.5, 0.1562, 0.5, 0.8438, 0.5, 0.8125, 0.5, 0.8125, 0.5, 0.8438, 0.5, 0.5625, 0.5, 0.5312, 0.5, 0.5312, 0.5, 0.5625, 0.5, 0.2812, 0.5, 0.25, 0.5, 0.25, 0.5, 0.2812, 0.5, 0.9688, 0.5, 0.9375, 0.5, 0.9375, 0.5, 0.9688, 0.5, 0.6875, 0.5, 0.6562, 0.5, 0.6562, 0.5, 0.6875, 0.5, 0.4062, 0.5, 0.375, 0.5, 0.375, 0.5, 0.4062, 0.5, 0.125, 0.5, 0.09375, 0.5, 0.09375, 0.5, 0.125, 0.5, 0.8125, 0.5, 0.7812, 0.5, 0.7812, 0.5, 0.8125, 0.5, 0.5312, 0.5, 0.5, 0.5, 0.5, 0.5, 0.5312, 0.5, 0.25, 0.5, 0.2188, 0.5, 0.2188, 0.5, 0.25, 0.5, 0.9375, 0.5, 0.9062, 0.5, 0.9062, 0.5, 0.9375, 0.5, 0.6562, 0.5, 0.625, 0.5, 0.625, 0.5, 0.6562, 0.5, 0.375, 0.5, 0.3438, 0.5, 0.3438, 0.5, 0.375, 0.5, 0.09375, 0.5, 0.0625, 0.5, 0.0625, 0.5, 0.09375, 0.5, 0.7812, 0.5, 0.75, 0.5, 0.75, 0.5, 0.7812, 0.5, 0.5, 0.5, 0.4688, 0.5, 0.4688, 0.5, 0.5, 0.5, 0.2188, 0.5, 0.1875, 0.5, 0.1875, 0.5, 0.2188, 0.5, 0.9062, 0.5, 0.875, 0.5, 0.875, 0.5, 0.9062, 0.5, 0.625, 0.5, 0.5938, 0.5, 0.5938, 0.5, 0.625, 0.5, 0.3438, 0.5, 0.3125, 0.5, 0.3125, 0.5, 0.3438, 0.5, 0.0625, 0.5, 0.03125, 0.5, 0.03125, 0.5, 0.0625, 0.5, 0.75, 0.5, 0.7188, 0.5, 0.7188, 0.5, 0.75, 0.5, 0.4688, 0.5, 0.4375, 0.5, 0.4375, 0.5, 0.4688, 0.5, 0.1875, 0.5, 0.1562, 0.5, 0.1562, 0.5, 0.1875, 0.5, 0.875, 0.5, 0.8438, 0.5, 0.8438, 0.5, 0.875, 0.5, 0.5938, 0.5, 0.5625, 0.5, 0.5625, 0.5, 0.5938, 0.5, 0.3125, 0.5, 0.2812, 0.5, 0.2812, 0.5, 0.3125, 0.5, 1.0, 0.5, 0.9688, 0.5, 0.9688, 0.5, 1.0, 0.5, 0.03125, 0.5, 0.0, 0.5, 0.0, 0.5, 0.03125, 0.5, 0.7188, 0.5, 0.6875, 0.5, 0.6875, 0.5, 0.7188, 0.5, 0.0, 0.0, 0.0, 0.0, 0.0, 0.0, 0.0, 0.0, 0.0, 0.0, 0.0, 0.0, 0.0, 0.0, 0.0, 0.0, 0.0, 0.0, 0.0, 0.0, 0.0, 0.0, 0.0, 0.0, 0.0, 0.0, 0.0, 0.0, 0.0, 0.0, 0.0, 0.0, 0.0, 0.0, 0.0, 0.0, 0.0, 0.0, 0.0, 0.0, 0.0, 0.0, 0.0, 0.0, 0.0, 0.0, 0.0, 0.0, 0.0625, 1.0, 0.0625, 1.0, 0.09375, 1.0, 0.09375, 1.0, 0.0, 0.0, 0.0, 0.0, 0.0, 0.0, 0.0, 0.0, 0.0, 0.0, 0.0, 0.0, 0.0, 0.0, 0.0, 0.0, 0.0, 0.0, 0.0, 0.0, 0.0, 0.0, 0.0, 0.0, 0.0, 0.0, 0.0, 0.0, 0.0, 0.0, 0.0, 0.0, 0.0, 0.0, 0.0, 0.0, 0.0, 0.0, 0.0, 0.0, 0.0, 0.0, 0.0, 0.0, 0.0, 0.0, 0.0, 0.0, 0.0, 0.0, 0.0, 0.0, 0.0, 0.0, 0.0, 0.0, 0.0, 0.0, 0.0, 0.0, 0.0, 0.0, 0.0, 0.0, 0.0, 0.0, 0.0, 0.0, 0.0, 0.0, 0.0, 0.0, 0.0, 0.0, 0.0, 0.0, 0.0, 0.0, 0.0, 0.0, 0.0, 0.0, 0.0, 0.0, 0.0, 0.0, 0.0, 0.0, 0.0, 0.0, 0.0, 0.0, 0.0, 0.0, 0.0, 0.0, 0.0, 0.0, 0.0, 0.0, 0.0, 0.0, 0.0, 0.0, 0.0, 0.0, 0.0, 0.0, 0.0, 0.0, 0.0, 0.0, 0.0, 0.0, 0.0, 0.0, 0.0, 0.0, 0.0, 0.0, 0.0, 0.0, 0.0, 0.0, 0.0, 0.0, 0.0, 0.0, 0.3125, 1.0, 0.3125, 1.0, 0.3438, 1.0, 0.3438, 1.0, 0.0, 0.0, 0.0, 0.0, 0.0, 0.0, 0.0, 0.0, 0.0, 0.0, 0.0, 0.0, 0.0, 0.0, 0.0, 0.0, 0.3125, 1.0, 0.3125, 1.0, 0.3438, 1.0, 0.3438, 1.0, 0.25, 1.0, 0.25, 1.0, 0.2812, 1.0, 0.2812, 1.0, 0.0, 0.0, 0.0, 0.0, 0.0, 0.0, 0.0, 0.0, 0.25, 1.0, 0.25, 1.0, 0.2812, 1.0, 0.2812, 1.0, 0.0, 0.0, 0.0, 0.0, 0.0, 0.0, 0.0, 0.0, 0.1875, 1.0, 0.1875, 1.0, 0.2188, 1.0, 0.2188, 1.0, 0.0, 0.0, 0.0, 0.0, 0.0, 0.0, 0.0, 0.0, 0.0, 0.0, 0.0, 0.0, 0.0, 0.0, 0.0, 0.0, 0.1875, 1.0, 0.1875, 1.0, 0.2188, 1.0, 0.2188, 1.0, 0.125, 1.0, 0.125, 1.0, 0.1562, 1.0, 0.1562, 1.0, 0.0, 0.0, 0.0, 0.0, 0.0, 0.0, 0.0, 0.0, 0.0, 0.0, 0.0, 0.0, 0.0, 0.0, 0.0, 0.0, 0.125, 1.0, 0.125, 1.0, 0.1562, 1.0, 0.1562, 1.0, 0.0625, 1.0, 0.0625, 1.0, 0.09375, 1.0, 0.09375, 1.0, 0.0, 0.0, 0.0, 0.0, 0.0, 0.0, 0.0, 0.0, 0.0, 0.0, 0.0, 0.0, 0.0, 0.0, 0.0, 0.0, 0.0, 0.0, 0.0, 0.0, 0.0, 0.0, 0.0, 0.0, 0.0, 1.0, 0.0, 1.0, 0.03125, 1.0, 0.03125, 1.0, 0.0, 0.0, 0.0, 0.0, 0.0, 0.0, 0.0, 0.0, 0.0, 0.0, 0.0, 0.0, 0.0, 0.0, 0.0, 0.0, 0.0, 1.0, 0.0, 1.0, 0.03125, 1.0, 0.03125, 1.0, 0.9375, 1.0, 0.9375, 1.0, 0.9688, 1.0, 0.9688, 1.0, 0.0, 0.0, 0.0, 0.0, 0.0, 0.0, 0.0, 0.0, 0.9375, 1.0, 0.9375, 1.0, 0.9688, 1.0, 0.9688, 1.0, 0.0, 0.0, 0.0, 0.0, 0.0, 0.0, 0.0, 0.0, 0.875, 1.0, 0.875, 1.0, 0.9062, 1.0, 0.9062, 1.0, 0.875, 1.0, 0.875, 1.0, 0.9062, 1.0, 0.9062, 1.0, 0.0, 0.0, 0.0, 0.0, 0.0, 0.0, 0.0, 0.0, 0.0, 0.0, 0.0, 0.0, 0.0, 0.0, 0.0, 0.0, 0.8125, 1.0, 0.8125, 1.0, 0.8438, 1.0, 0.8438, 1.0, 0.0, 0.0, 0.0, 0.0, 0.0, 0.0, 0.0, 0.0, 0.0, 0.0, 0.0, 0.0, 0.0, 0.0, 0.0, 0.0, 0.8125, 1.0, 0.8125, 1.0, 0.8438, 1.0, 0.8438, 1.0, 0.75, 1.0, 0.75, 1.0, 0.7812, 1.0, 0.7812, 1.0, 0.0, 0.0, 0.0, 0.0, 0.0, 0.0, 0.0, 0.0, 0.0, 0.0, 0.0, 0.0, 0.0, 0.0, 0.0, 0.0, 0.75, 1.0, 0.75, 1.0, 0.7812, 1.0, 0.7812, 1.0, 0.6875, 1.0, 0.6875, 1.0, 0.7188, 1.0, 0.7188, 1.0, 0.0, 0.0, 0.0, 0.0, 0.0, 0.0, 0.0, 0.0, 0.6875, 1.0, 0.6875, 1.0, 0.7188, 1.0, 0.7188, 1.0, 0.0, 0.0, 0.0, 0.0, 0.0, 0.0, 0.0, 0.0, 0.625, 1.0, 0.625, 1.0, 0.6562, 1.0, 0.6562, 1.0, 0.0, 0.0, 0.0, 0.0, 0.0, 0.0, 0.0, 0.0, 0.0, 0.0, 0.0, 0.0, 0.0, 0.0, 0.0, 0.0, 0.625, 1.0, 0.625, 1.0, 0.6562, 1.0, 0.6562, 1.0, 0.5625, 1.0, 0.5625, 1.0, 0.5938, 1.0, 0.5938, 1.0, 0.0, 0.0, 0.0, 0.0, 0.0, 0.0, 0.0, 0.0, 0.5625, 1.0, 0.5625, 1.0, 0.5938, 1.0, 0.5938, 1.0, 0.0, 0.0, 0.0, 0.0, 0.0, 0.0, 0.0, 0.0, 0.5, 1.0, 0.5, 1.0, 0.5312, 1.0, 0.5312, 1.0, 0.5, 1.0, 0.5, 1.0, 0.5312, 1.0, 0.5312, 1.0, 0.0, 0.0, 0.0, 0.0, 0.0, 0.0, 0.0, 0.0, 0.0, 0.0, 0.0, 0.0, 0.0, 0.0, 0.0, 0.0, 0.4375, 1.0, 0.4375, 1.0, 0.4688, 1.0, 0.4688, 1.0, 0.4375, 1.0, 0.4375, 1.0, 0.4688, 1.0, 0.4688, 1.0, 0.0, 0.0, 0.0, 0.0, 0.0, 0.0, 0.0, 0.0, 0.0, 0.0, 0.0, 0.0, 0.0, 0.0, 0.0, 0.0, 0.375, 1.0, 0.375, 1.0, 0.4062, 1.0, 0.4062, 1.0, 0.0, 0.0, 0.0, 0.0, 0.0, 0.0, 0.0, 0.0, 0.0, 0.0, 0.0, 0.0, 0.0, 0.0, 0.0, 0.0, 0.375, 1.0, 0.375, 1.0, 0.4062, 1.0, 0.4062, 1.0])
me_cylinder_001.materials.append(mat_wood)
me_cylinder_001.update()

# ---- objects
ob_cube = bpy.data.objects.new('Cube', me_cube_001)
ob_cube_001 = bpy.data.objects.new('Cube.001', me_cube_002)
ob_cylinder = bpy.data.objects.new('Cylinder', me_cylinder)
ob_cylinder_001 = bpy.data.objects.new('Cylinder.001', me_cylinder_001)

# ---- transforms, parenting, visibility, modifiers, constraints
ob_cube.location = (0.0, 0.0, 1.0)
ob_cube.rotation_euler = (-0.7854, -0.0, 0.0)
ob_cube.scale = (0.08273, 0.4497, 0.4497)
ob_cube_001.location = (0.1141, 0.0, 1.0)
ob_cube_001.scale = (0.1862, 0.09285, 0.09285)
ob_cylinder.location = (0.5036, 0.0, 1.0)
ob_cylinder.rotation_euler = (0.0, 0.2618, 0.0)
ob_cylinder.scale = (0.1316, 0.1316, 0.1316)
ob_cylinder_001.location = (0.5036, 0.0, 1.0)
ob_cylinder_001.rotation_euler = (0.0, 0.2618, 0.0)
ob_cylinder_001.scale = (0.1175, 0.1175, 0.1175)

# ---- collection membership
col_collection.objects.link(ob_cube)
col_collection.objects.link(ob_cube_001)
col_collection.objects.link(ob_cylinder)
col_collection.objects.link(ob_cylinder_001)

# ---- scene / render settings (as saved in the file)
scene.frame_start = 1; scene.frame_end = 250; scene.frame_set(1)
scene.render.engine = 'BLENDER_EEVEE_NEXT'
scene.cycles.sampling_pattern = 'TABULATED_SOBOL'
scene.cycles.use_light_tree = False
scene.view_settings.view_transform = 'Filmic'
bpy.context.view_layer.update()

# ---- added for rendering (the .blend has no active camera and no usable light): camera, sun
cam_auto = bpy.data.cameras.new('AutoCamera')
cam_auto.lens = 50.0
cam_auto.sensor_width = 36.0
cam_auto.clip_end = 1000.0
ob_auto_camera = bpy.data.objects.new('AutoCamera', cam_auto)
scene.collection.objects.link(ob_auto_camera)
ob_auto_camera.location = (2.2617, -2.2516, 2.50107)
ob_auto_camera.rotation_euler = (1.09748, -7.21219e-08, 0.694738)
scene.camera = ob_auto_camera
light_auto_sun = bpy.data.lights.new('AutoSun', 'SUN')
light_auto_sun.energy = 3.0
light_auto_sun.angle = 0.0523599
ob_auto_sun = bpy.data.objects.new('AutoSun', light_auto_sun)
scene.collection.objects.link(ob_auto_sun)
ob_auto_sun.rotation_euler = (0.872665, 0.174533, 0.523599)
bpy.context.view_layer.update()
